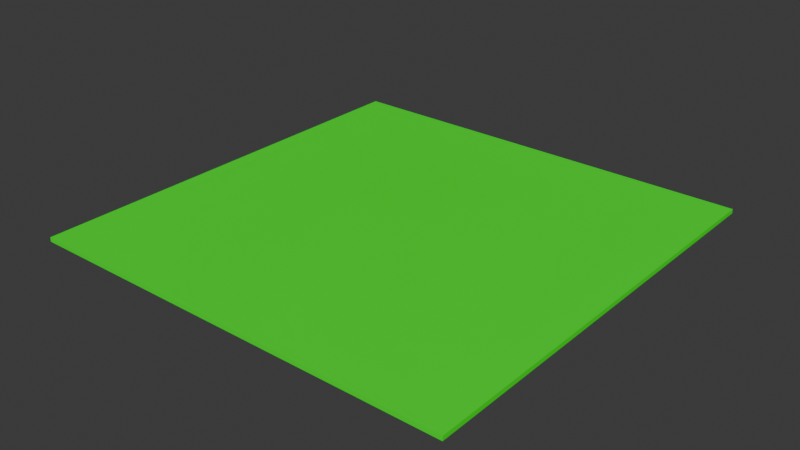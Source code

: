 # Source: green.blend  (saved by Blender 4.0.36; exported with 4.5.12 LTS)
import bpy
from mathutils import Matrix  # noqa: F401  (used for matrix-valued properties, if any)

bpy.ops.wm.read_factory_settings(use_empty=True)
scene = bpy.context.scene
scene.name = 'Scene'

# ---- collections
col_collection = bpy.data.collections.new('Collection'); scene.collection.children.link(col_collection)

# ---- materials (node trees are filled in below, after node groups)
mat_material = bpy.data.materials.new('Material')
mat_material.alpha_threshold = 0.0
mat_material.use_transparent_shadow = False
mat_material.roughness = 0.5
mat_material.line_color = (0.0, 0.0, 0.0, 1.0)

# ---- material node trees
mat_material.use_nodes = True; mat_material.node_tree.nodes.clear()
_N = mat_material.node_tree.nodes; _L = mat_material.node_tree.links
n0 = _N.new('ShaderNodeOutputMaterial'); n0.name = 'Material Output'; n0.location = (300, 300)
n1 = _N.new('ShaderNodeBsdfPrincipled'); n1.name = 'Principled BSDF'; n1.location = (10, 300)
n1.inputs[0].default_value = (0.0, 1.0, 0.0, 1.0)
n1.inputs[3].default_value = 1.45
_L.new(n1.outputs[0], n0.inputs[0])
n0.is_active_output = True

# ---- world
world_world = bpy.data.worlds.new('World'); scene.world = world_world
world_world.use_nodes = True; world_world.node_tree.nodes.clear()
_N = world_world.node_tree.nodes; _L = world_world.node_tree.links
n0 = _N.new('ShaderNodeOutputWorld'); n0.name = 'World Output'; n0.location = (300, 300)
n1 = _N.new('ShaderNodeBackground'); n1.name = 'Background'; n1.location = (10, 300)
n1.inputs[0].default_value = (0.05088, 0.05088, 0.05088, 1.0)
_L.new(n1.outputs[0], n0.inputs[0])
n0.is_active_output = True
world_world.color = (0.05088, 0.05088, 0.05088)
world_world.use_sun_shadow = False
world_world.sun_shadow_jitter_overblur = 0.0

# ---- meshes
me_cube_001 = bpy.data.meshes.new('Cube.001')
me_cube_001.from_pydata([(-0.5, -0.5, 4.657e-09), (-0.5, -0.5, 0.01), (-0.5, 0.5, 4.657e-09), (-0.5, 0.5, 0.01), (0.5, -0.5, 4.657e-09), (0.5, -0.5, 0.01), (0.5, 0.5, 4.657e-09), (0.5, 0.5, 0.01)], [], [(0, 1, 3, 2), (2, 3, 7, 6), (6, 7, 5, 4), (4, 5, 1, 0), (2, 6, 4, 0), (7, 3, 1, 5)])
_uv = me_cube_001.uv_layers.new(name='UVMap')
_uv.uv.foreach_set('vector', [0.375, 0.0, 0.625, 0.0, 0.625, 0.25, 0.375, 0.25, 0.375, 0.25, 0.625, 0.25, 0.625, 0.5, 0.375, 0.5, 0.375, 0.5, 0.625, 0.5, 0.625, 0.75, 0.375, 0.75, 0.375, 0.75, 0.625, 0.75, 0.625, 1.0, 0.375, 1.0, 0.125, 0.5, 0.375, 0.5, 0.375, 0.75, 0.125, 0.75, 0.625, 0.5, 0.875, 0.5, 0.875, 0.75, 0.625, 0.75])
me_cube_001.materials.append(mat_material)
me_cube_001.update()

# ---- objects
ob_cube = bpy.data.objects.new('Cube', me_cube_001)

# ---- transforms, parenting, visibility, modifiers, constraints
ob_cube.location = (0.0, 0.0, 0.0)

# ---- collection membership
col_collection.objects.link(ob_cube)

# ---- scene / render settings (as saved in the file)
scene.frame_start = 1; scene.frame_end = 250; scene.frame_set(1)
scene.render.engine = 'BLENDER_EEVEE_NEXT'
scene.cycles.sampling_pattern = 'TABULATED_SOBOL'
bpy.context.view_layer.update()

# ---- added for rendering (the .blend has no active camera and no usable light): camera, sun
cam_auto = bpy.data.cameras.new('AutoCamera')
cam_auto.lens = 50.0
cam_auto.sensor_width = 36.0
cam_auto.clip_end = 1000.0
ob_auto_camera = bpy.data.objects.new('AutoCamera', cam_auto)
scene.collection.objects.link(ob_auto_camera)
ob_auto_camera.location = (1.3085, -1.5702, 1.0518)
ob_auto_camera.rotation_euler = (1.09748, -7.21219e-08, 0.694738)
scene.camera = ob_auto_camera
light_auto_sun = bpy.data.lights.new('AutoSun', 'SUN')
light_auto_sun.energy = 3.0
light_auto_sun.angle = 0.0523599
ob_auto_sun = bpy.data.objects.new('AutoSun', light_auto_sun)
scene.collection.objects.link(ob_auto_sun)
ob_auto_sun.rotation_euler = (0.872665, 0.174533, 0.523599)
bpy.context.view_layer.update()
